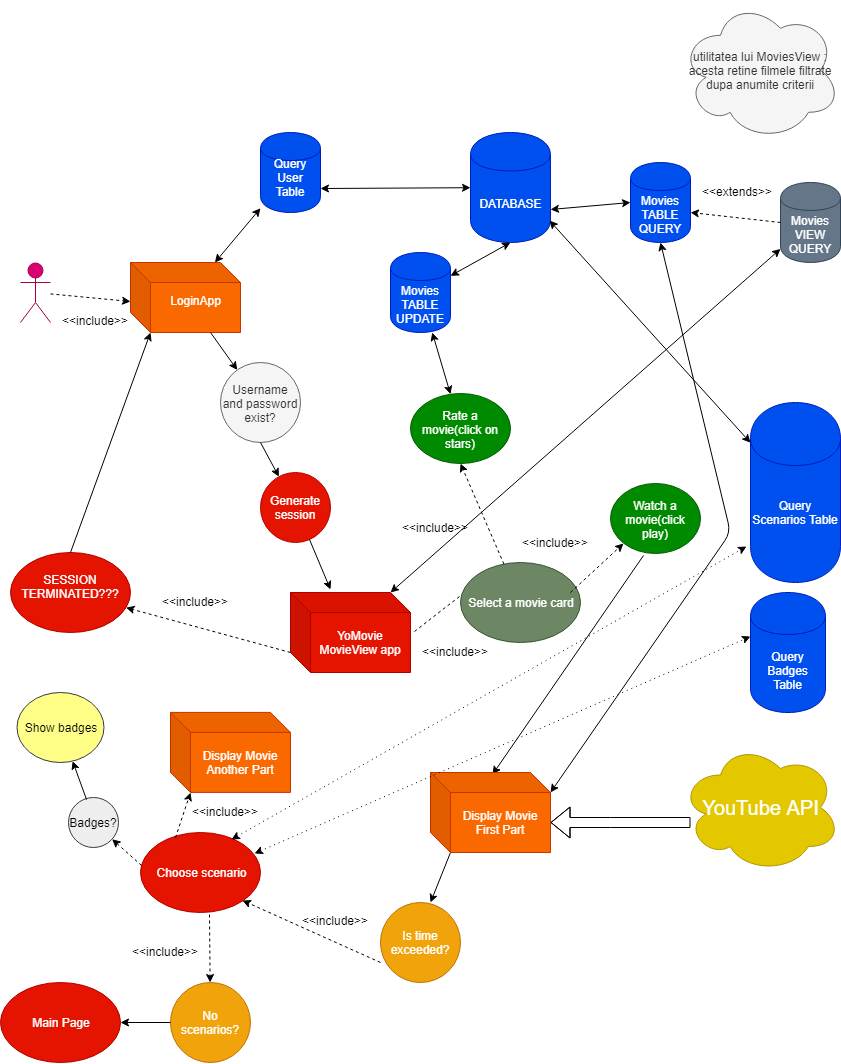

The diagram above was exported from draw.io. Its source (the exported page's mxGraphModel, read from the mxfile embedded in the PNG):
<mxGraphModel dx="870" dy="477" grid="1" gridSize="10" guides="1" tooltips="1" connect="1" arrows="1" fold="1" page="1" pageScale="1" pageWidth="850" pageHeight="1100" math="0" shadow="0">
  <root>
    <mxCell id="0" />
    <mxCell id="1" parent="0" />
    <mxCell id="bWYEMsvtg2ZpRVZ882Sl-1" value="Actor" style="shape=umlActor;verticalLabelPosition=bottom;labelBackgroundColor=#ffffff;verticalAlign=top;html=1;outlineConnect=0;fillColor=#d80073;strokeColor=#A50040;fontColor=#ffffff;" vertex="1" parent="1">
      <mxGeometry x="20" y="280" width="30" height="60" as="geometry" />
    </mxCell>
    <mxCell id="bWYEMsvtg2ZpRVZ882Sl-2" value="" style="endArrow=classic;html=1;dashed=1;entryX=0.003;entryY=0.564;entryDx=0;entryDy=0;entryPerimeter=0;" edge="1" parent="1" source="bWYEMsvtg2ZpRVZ882Sl-1" target="bWYEMsvtg2ZpRVZ882Sl-4">
      <mxGeometry width="50" height="50" relative="1" as="geometry">
        <mxPoint x="20" y="420" as="sourcePoint" />
        <mxPoint x="36.71798822648623" y="403.2820117735138" as="targetPoint" />
      </mxGeometry>
    </mxCell>
    <mxCell id="bWYEMsvtg2ZpRVZ882Sl-4" value="LoginApp&lt;br&gt;&lt;br&gt;" style="shape=cube;whiteSpace=wrap;html=1;boundedLbl=1;backgroundOutline=1;darkOpacity=0.05;darkOpacity2=0.1;fillColor=#fa6800;strokeColor=#C73500;fontColor=#ffffff;" vertex="1" parent="1">
      <mxGeometry x="130" y="280" width="110" height="70" as="geometry" />
    </mxCell>
    <mxCell id="bWYEMsvtg2ZpRVZ882Sl-5" value="" style="endArrow=classic;startArrow=classic;html=1;" edge="1" parent="1" source="bWYEMsvtg2ZpRVZ882Sl-4" target="bWYEMsvtg2ZpRVZ882Sl-6">
      <mxGeometry width="50" height="50" relative="1" as="geometry">
        <mxPoint x="20" y="430" as="sourcePoint" />
        <mxPoint x="70" y="380" as="targetPoint" />
      </mxGeometry>
    </mxCell>
    <mxCell id="bWYEMsvtg2ZpRVZ882Sl-6" value="Query User Table&lt;br&gt;&lt;br&gt;" style="shape=cylinder;whiteSpace=wrap;html=1;boundedLbl=1;backgroundOutline=1;fillColor=#0050ef;strokeColor=#001DBC;fontColor=#ffffff;" vertex="1" parent="1">
      <mxGeometry x="260" y="150" width="60" height="80" as="geometry" />
    </mxCell>
    <mxCell id="bWYEMsvtg2ZpRVZ882Sl-8" value="" style="endArrow=classic;startArrow=classic;html=1;exitX=1;exitY=0.7;exitDx=0;exitDy=0;" edge="1" parent="1" source="bWYEMsvtg2ZpRVZ882Sl-6" target="bWYEMsvtg2ZpRVZ882Sl-9">
      <mxGeometry width="50" height="50" relative="1" as="geometry">
        <mxPoint x="20" y="430" as="sourcePoint" />
        <mxPoint x="70" y="380" as="targetPoint" />
      </mxGeometry>
    </mxCell>
    <mxCell id="bWYEMsvtg2ZpRVZ882Sl-9" value="DATABASE" style="shape=cylinder;whiteSpace=wrap;html=1;boundedLbl=1;backgroundOutline=1;fillColor=#0050ef;strokeColor=#001DBC;fontColor=#ffffff;" vertex="1" parent="1">
      <mxGeometry x="470" y="150" width="80" height="110" as="geometry" />
    </mxCell>
    <mxCell id="bWYEMsvtg2ZpRVZ882Sl-10" value="&amp;lt;&amp;lt;include&amp;gt;&amp;gt;&lt;br&gt;&lt;br&gt;" style="text;html=1;resizable=0;points=[];autosize=1;align=left;verticalAlign=top;spacingTop=-4;" vertex="1" parent="1">
      <mxGeometry x="60" y="329" width="80" height="30" as="geometry" />
    </mxCell>
    <mxCell id="bWYEMsvtg2ZpRVZ882Sl-11" value="" style="endArrow=classic;html=1;" edge="1" parent="1" source="bWYEMsvtg2ZpRVZ882Sl-4" target="bWYEMsvtg2ZpRVZ882Sl-12">
      <mxGeometry width="50" height="50" relative="1" as="geometry">
        <mxPoint x="20" y="430" as="sourcePoint" />
        <mxPoint x="70" y="380" as="targetPoint" />
      </mxGeometry>
    </mxCell>
    <mxCell id="bWYEMsvtg2ZpRVZ882Sl-12" value="Username and password exist?" style="ellipse;whiteSpace=wrap;html=1;aspect=fixed;fillColor=#f5f5f5;strokeColor=#666666;fontColor=#333333;" vertex="1" parent="1">
      <mxGeometry x="220" y="380" width="80" height="80" as="geometry" />
    </mxCell>
    <mxCell id="bWYEMsvtg2ZpRVZ882Sl-14" value="YoMovie MovieView app" style="shape=cube;whiteSpace=wrap;html=1;boundedLbl=1;backgroundOutline=1;darkOpacity=0.05;darkOpacity2=0.1;fillColor=#e51400;strokeColor=#B20000;fontColor=#ffffff;" vertex="1" parent="1">
      <mxGeometry x="290" y="610" width="120" height="80" as="geometry" />
    </mxCell>
    <mxCell id="bWYEMsvtg2ZpRVZ882Sl-15" value="" style="endArrow=classic;html=1;exitX=0;exitY=0;exitDx=0;exitDy=60;exitPerimeter=0;dashed=1;" edge="1" parent="1" source="bWYEMsvtg2ZpRVZ882Sl-14" target="bWYEMsvtg2ZpRVZ882Sl-16">
      <mxGeometry width="50" height="50" relative="1" as="geometry">
        <mxPoint x="20" y="660" as="sourcePoint" />
        <mxPoint x="70" y="610" as="targetPoint" />
      </mxGeometry>
    </mxCell>
    <mxCell id="bWYEMsvtg2ZpRVZ882Sl-16" value="SESSION TERMINATED???&lt;br&gt;&lt;br&gt;" style="ellipse;whiteSpace=wrap;html=1;fillColor=#e51400;strokeColor=#B20000;fontColor=#ffffff;" vertex="1" parent="1">
      <mxGeometry x="10" y="570" width="120" height="80" as="geometry" />
    </mxCell>
    <mxCell id="bWYEMsvtg2ZpRVZ882Sl-17" value="" style="endArrow=classic;html=1;exitX=0.5;exitY=0;exitDx=0;exitDy=0;entryX=0;entryY=0;entryDx=20;entryDy=70;entryPerimeter=0;" edge="1" parent="1" source="bWYEMsvtg2ZpRVZ882Sl-16" target="bWYEMsvtg2ZpRVZ882Sl-4">
      <mxGeometry width="50" height="50" relative="1" as="geometry">
        <mxPoint x="105" y="420" as="sourcePoint" />
        <mxPoint x="155" y="359" as="targetPoint" />
      </mxGeometry>
    </mxCell>
    <mxCell id="bWYEMsvtg2ZpRVZ882Sl-18" value="&amp;lt;&amp;lt;include&amp;gt;&amp;gt;" style="text;html=1;resizable=0;points=[];autosize=1;align=left;verticalAlign=top;spacingTop=-4;" vertex="1" parent="1">
      <mxGeometry x="160" y="610" width="80" height="20" as="geometry" />
    </mxCell>
    <mxCell id="bWYEMsvtg2ZpRVZ882Sl-19" value="" style="endArrow=none;dashed=1;html=1;exitX=1.03;exitY=0.491;exitDx=0;exitDy=0;exitPerimeter=0;entryX=-0.008;entryY=0.42;entryDx=0;entryDy=0;entryPerimeter=0;" edge="1" parent="1" source="bWYEMsvtg2ZpRVZ882Sl-14" target="bWYEMsvtg2ZpRVZ882Sl-21">
      <mxGeometry width="50" height="50" relative="1" as="geometry">
        <mxPoint x="470" y="560" as="sourcePoint" />
        <mxPoint x="500" y="549" as="targetPoint" />
      </mxGeometry>
    </mxCell>
    <mxCell id="bWYEMsvtg2ZpRVZ882Sl-20" value="&amp;lt;&amp;lt;include&amp;gt;&amp;gt;" style="text;html=1;resizable=0;points=[];autosize=1;align=left;verticalAlign=top;spacingTop=-4;" vertex="1" parent="1">
      <mxGeometry x="400" y="536" width="80" height="20" as="geometry" />
    </mxCell>
    <mxCell id="bWYEMsvtg2ZpRVZ882Sl-21" value="Select a movie card" style="ellipse;whiteSpace=wrap;html=1;fillColor=#6d8764;strokeColor=#3A5431;fontColor=#ffffff;" vertex="1" parent="1">
      <mxGeometry x="460" y="580" width="120" height="80" as="geometry" />
    </mxCell>
    <mxCell id="bWYEMsvtg2ZpRVZ882Sl-22" value="" style="endArrow=classic;startArrow=classic;html=1;exitX=0;exitY=0;exitDx=100;exitDy=0;exitPerimeter=0;" edge="1" parent="1" source="bWYEMsvtg2ZpRVZ882Sl-14" target="bWYEMsvtg2ZpRVZ882Sl-23">
      <mxGeometry width="50" height="50" relative="1" as="geometry">
        <mxPoint x="10" y="720" as="sourcePoint" />
        <mxPoint x="60" y="670" as="targetPoint" />
      </mxGeometry>
    </mxCell>
    <mxCell id="bWYEMsvtg2ZpRVZ882Sl-23" value="Movies VIEW&lt;br&gt;QUERY&lt;br&gt;" style="shape=cylinder;whiteSpace=wrap;html=1;boundedLbl=1;backgroundOutline=1;fillColor=#647687;strokeColor=#314354;fontColor=#ffffff;" vertex="1" parent="1">
      <mxGeometry x="780" y="199.95458984375" width="60" height="80" as="geometry" />
    </mxCell>
    <mxCell id="bWYEMsvtg2ZpRVZ882Sl-24" value="Movies TABLE&lt;br&gt;QUERY&lt;br&gt;" style="shape=cylinder;whiteSpace=wrap;html=1;boundedLbl=1;backgroundOutline=1;fillColor=#0050ef;strokeColor=#001DBC;fontColor=#ffffff;" vertex="1" parent="1">
      <mxGeometry x="630" y="180" width="60" height="80" as="geometry" />
    </mxCell>
    <mxCell id="bWYEMsvtg2ZpRVZ882Sl-27" value="" style="endArrow=classic;startArrow=classic;html=1;exitX=1;exitY=0.7;exitDx=0;exitDy=0;entryX=0;entryY=0.5;entryDx=0;entryDy=0;" edge="1" parent="1" source="bWYEMsvtg2ZpRVZ882Sl-9" target="bWYEMsvtg2ZpRVZ882Sl-24">
      <mxGeometry width="50" height="50" relative="1" as="geometry">
        <mxPoint x="570" y="255" as="sourcePoint" />
        <mxPoint x="620" y="205" as="targetPoint" />
      </mxGeometry>
    </mxCell>
    <mxCell id="bWYEMsvtg2ZpRVZ882Sl-28" value="utilitatea lui MoviesView : acesta retine filmele filtrate dupa anumite criterii" style="ellipse;shape=cloud;whiteSpace=wrap;html=1;fillColor=#f5f5f5;strokeColor=#666666;fontColor=#333333;" vertex="1" parent="1">
      <mxGeometry x="680" y="17.81817626953125" width="160" height="140" as="geometry" />
    </mxCell>
    <mxCell id="bWYEMsvtg2ZpRVZ882Sl-31" value="" style="endArrow=classic;html=1;dashed=1;entryX=0.5;entryY=1;entryDx=0;entryDy=0;" edge="1" parent="1" source="bWYEMsvtg2ZpRVZ882Sl-21" target="bWYEMsvtg2ZpRVZ882Sl-33">
      <mxGeometry width="50" height="50" relative="1" as="geometry">
        <mxPoint x="570" y="566" as="sourcePoint" />
        <mxPoint x="540" y="470" as="targetPoint" />
      </mxGeometry>
    </mxCell>
    <mxCell id="bWYEMsvtg2ZpRVZ882Sl-33" value="Rate a movie(click on stars)" style="ellipse;whiteSpace=wrap;html=1;fillColor=#008a00;strokeColor=#005700;fontColor=#ffffff;" vertex="1" parent="1">
      <mxGeometry x="410" y="411" width="100" height="70" as="geometry" />
    </mxCell>
    <mxCell id="bWYEMsvtg2ZpRVZ882Sl-34" value="Watch a movie(click play)" style="ellipse;whiteSpace=wrap;html=1;fillColor=#008a00;strokeColor=#005700;fontColor=#ffffff;" vertex="1" parent="1">
      <mxGeometry x="610" y="501" width="90" height="70" as="geometry" />
    </mxCell>
    <mxCell id="bWYEMsvtg2ZpRVZ882Sl-35" value="" style="endArrow=classic;html=1;dashed=1;exitX=0.917;exitY=0.375;exitDx=0;exitDy=0;exitPerimeter=0;entryX=0;entryY=1;entryDx=0;entryDy=0;" edge="1" parent="1" source="bWYEMsvtg2ZpRVZ882Sl-21" target="bWYEMsvtg2ZpRVZ882Sl-34">
      <mxGeometry width="50" height="50" relative="1" as="geometry">
        <mxPoint x="100" y="750" as="sourcePoint" />
        <mxPoint x="150" y="700" as="targetPoint" />
      </mxGeometry>
    </mxCell>
    <mxCell id="bWYEMsvtg2ZpRVZ882Sl-36" value="" style="endArrow=classic;startArrow=classic;html=1;" edge="1" parent="1" source="bWYEMsvtg2ZpRVZ882Sl-33" target="bWYEMsvtg2ZpRVZ882Sl-37">
      <mxGeometry width="50" height="50" relative="1" as="geometry">
        <mxPoint x="100" y="720" as="sourcePoint" />
        <mxPoint x="150" y="670" as="targetPoint" />
      </mxGeometry>
    </mxCell>
    <mxCell id="bWYEMsvtg2ZpRVZ882Sl-37" value="Movies TABLE UPDATE" style="shape=cylinder;whiteSpace=wrap;html=1;boundedLbl=1;backgroundOutline=1;fillColor=#0050ef;strokeColor=#001DBC;fontColor=#ffffff;" vertex="1" parent="1">
      <mxGeometry x="390" y="270" width="60" height="80" as="geometry" />
    </mxCell>
    <mxCell id="bWYEMsvtg2ZpRVZ882Sl-38" value="" style="endArrow=classic;startArrow=classic;html=1;entryX=0.5;entryY=1;entryDx=0;entryDy=0;" edge="1" parent="1" source="bWYEMsvtg2ZpRVZ882Sl-37" target="bWYEMsvtg2ZpRVZ882Sl-9">
      <mxGeometry width="50" height="50" relative="1" as="geometry">
        <mxPoint x="490" y="320" as="sourcePoint" />
        <mxPoint x="540" y="270" as="targetPoint" />
      </mxGeometry>
    </mxCell>
    <mxCell id="bWYEMsvtg2ZpRVZ882Sl-40" value="" style="endArrow=classic;html=1;dashed=1;exitX=0;exitY=0.5;exitDx=0;exitDy=0;entryX=1;entryY=0.625;entryDx=0;entryDy=0;entryPerimeter=0;" edge="1" parent="1" source="bWYEMsvtg2ZpRVZ882Sl-23" target="bWYEMsvtg2ZpRVZ882Sl-24">
      <mxGeometry width="50" height="50" relative="1" as="geometry">
        <mxPoint x="100" y="720" as="sourcePoint" />
        <mxPoint x="150" y="670" as="targetPoint" />
      </mxGeometry>
    </mxCell>
    <mxCell id="bWYEMsvtg2ZpRVZ882Sl-41" value="&amp;lt;&amp;lt;extends&amp;gt;&amp;gt;" style="text;html=1;resizable=0;points=[];autosize=1;align=left;verticalAlign=top;spacingTop=-4;" vertex="1" parent="1">
      <mxGeometry x="700" y="200" width="90" height="20" as="geometry" />
    </mxCell>
    <mxCell id="bWYEMsvtg2ZpRVZ882Sl-42" value="" style="endArrow=classic;html=1;exitX=0.5;exitY=1;exitDx=0;exitDy=0;" edge="1" parent="1" source="bWYEMsvtg2ZpRVZ882Sl-12" target="bWYEMsvtg2ZpRVZ882Sl-43">
      <mxGeometry width="50" height="50" relative="1" as="geometry">
        <mxPoint x="100" y="760" as="sourcePoint" />
        <mxPoint x="280" y="510" as="targetPoint" />
      </mxGeometry>
    </mxCell>
    <mxCell id="bWYEMsvtg2ZpRVZ882Sl-43" value="Generate session" style="ellipse;whiteSpace=wrap;html=1;aspect=fixed;fillColor=#e51400;strokeColor=#B20000;fontColor=#ffffff;" vertex="1" parent="1">
      <mxGeometry x="260" y="490" width="70" height="70" as="geometry" />
    </mxCell>
    <mxCell id="bWYEMsvtg2ZpRVZ882Sl-45" value="" style="endArrow=classic;html=1;exitX=0.704;exitY=0.961;exitDx=0;exitDy=0;exitPerimeter=0;entryX=0.33;entryY=-0.032;entryDx=0;entryDy=0;entryPerimeter=0;" edge="1" parent="1" source="bWYEMsvtg2ZpRVZ882Sl-43" target="bWYEMsvtg2ZpRVZ882Sl-14">
      <mxGeometry width="50" height="50" relative="1" as="geometry">
        <mxPoint x="230" y="600" as="sourcePoint" />
        <mxPoint x="70" y="710" as="targetPoint" />
      </mxGeometry>
    </mxCell>
    <mxCell id="bWYEMsvtg2ZpRVZ882Sl-47" value="&amp;lt;&amp;lt;include&amp;gt;&amp;gt;" style="text;html=1;resizable=0;points=[];autosize=1;align=left;verticalAlign=top;spacingTop=-4;" vertex="1" parent="1">
      <mxGeometry x="520" y="551" width="80" height="20" as="geometry" />
    </mxCell>
    <mxCell id="bWYEMsvtg2ZpRVZ882Sl-48" value="&amp;lt;&amp;lt;include&amp;gt;&amp;gt;" style="text;html=1;resizable=0;points=[];autosize=1;align=left;verticalAlign=top;spacingTop=-4;" vertex="1" parent="1">
      <mxGeometry x="420" y="660" width="80" height="20" as="geometry" />
    </mxCell>
    <mxCell id="bWYEMsvtg2ZpRVZ882Sl-50" value="" style="endArrow=classic;html=1;exitX=0.368;exitY=1.027;exitDx=0;exitDy=0;exitPerimeter=0;entryX=0.515;entryY=0.023;entryDx=0;entryDy=0;entryPerimeter=0;" edge="1" parent="1" source="bWYEMsvtg2ZpRVZ882Sl-34" target="bWYEMsvtg2ZpRVZ882Sl-69">
      <mxGeometry width="50" height="50" relative="1" as="geometry">
        <mxPoint x="650" y="580" as="sourcePoint" />
        <mxPoint x="520.8673749132829" y="792.4970954355686" as="targetPoint" />
      </mxGeometry>
    </mxCell>
    <mxCell id="bWYEMsvtg2ZpRVZ882Sl-52" value="" style="shape=flexArrow;endArrow=classic;html=1;entryX=0;entryY=0;entryDx=120;entryDy=50;entryPerimeter=0;" edge="1" parent="1" target="bWYEMsvtg2ZpRVZ882Sl-69">
      <mxGeometry width="50" height="50" relative="1" as="geometry">
        <mxPoint x="690" y="840" as="sourcePoint" />
        <mxPoint x="560" y="840" as="targetPoint" />
        <Array as="points">
          <mxPoint x="610" y="840" />
        </Array>
      </mxGeometry>
    </mxCell>
    <mxCell id="bWYEMsvtg2ZpRVZ882Sl-53" value="&lt;font style=&quot;font-size: 20px&quot;&gt;YouTube API&lt;/font&gt;" style="ellipse;shape=cloud;whiteSpace=wrap;html=1;fillColor=#e3c800;strokeColor=#B09500;fontColor=#ffffff;" vertex="1" parent="1">
      <mxGeometry x="680" y="760" width="160" height="130" as="geometry" />
    </mxCell>
    <mxCell id="bWYEMsvtg2ZpRVZ882Sl-54" value="" style="endArrow=classic;startArrow=classic;html=1;exitX=0;exitY=0;exitDx=120;exitDy=20;exitPerimeter=0;entryX=0.5;entryY=1;entryDx=0;entryDy=0;" edge="1" parent="1" source="bWYEMsvtg2ZpRVZ882Sl-69" target="bWYEMsvtg2ZpRVZ882Sl-24">
      <mxGeometry width="50" height="50" relative="1" as="geometry">
        <mxPoint x="549" y="803" as="sourcePoint" />
        <mxPoint x="800" y="550" as="targetPoint" />
        <Array as="points">
          <mxPoint x="730" y="550" />
        </Array>
      </mxGeometry>
    </mxCell>
    <mxCell id="bWYEMsvtg2ZpRVZ882Sl-55" value="" style="endArrow=classic;html=1;exitX=0;exitY=0;exitDx=20;exitDy=80;exitPerimeter=0;" edge="1" parent="1" source="bWYEMsvtg2ZpRVZ882Sl-69">
      <mxGeometry width="50" height="50" relative="1" as="geometry">
        <mxPoint x="458" y="858" as="sourcePoint" />
        <mxPoint x="430" y="920" as="targetPoint" />
      </mxGeometry>
    </mxCell>
    <mxCell id="bWYEMsvtg2ZpRVZ882Sl-56" value="Is time exceeded?" style="ellipse;whiteSpace=wrap;html=1;aspect=fixed;fillColor=#f0a30a;strokeColor=#BD7000;fontColor=#ffffff;" vertex="1" parent="1">
      <mxGeometry x="380" y="920" width="80" height="80" as="geometry" />
    </mxCell>
    <mxCell id="bWYEMsvtg2ZpRVZ882Sl-59" value="" style="endArrow=classic;html=1;exitX=0;exitY=0.75;exitDx=0;exitDy=0;exitPerimeter=0;entryX=1;entryY=1;entryDx=0;entryDy=0;dashed=1;" edge="1" parent="1" source="bWYEMsvtg2ZpRVZ882Sl-56" target="bWYEMsvtg2ZpRVZ882Sl-60">
      <mxGeometry width="50" height="50" relative="1" as="geometry">
        <mxPoint x="20" y="1120" as="sourcePoint" />
        <mxPoint x="249" y="932" as="targetPoint" />
      </mxGeometry>
    </mxCell>
    <mxCell id="bWYEMsvtg2ZpRVZ882Sl-60" value="Choose scenario" style="ellipse;whiteSpace=wrap;html=1;fillColor=#e51400;strokeColor=#B20000;fontColor=#ffffff;" vertex="1" parent="1">
      <mxGeometry x="140" y="850" width="120" height="80" as="geometry" />
    </mxCell>
    <mxCell id="bWYEMsvtg2ZpRVZ882Sl-68" value="Display Movie Another Part" style="shape=cube;whiteSpace=wrap;html=1;boundedLbl=1;backgroundOutline=1;darkOpacity=0.05;darkOpacity2=0.1;fillColor=#fa6800;strokeColor=#C73500;fontColor=#ffffff;" vertex="1" parent="1">
      <mxGeometry x="170" y="729.9090576171875" width="120" height="80" as="geometry" />
    </mxCell>
    <mxCell id="bWYEMsvtg2ZpRVZ882Sl-69" value="Display Movie First Part" style="shape=cube;whiteSpace=wrap;html=1;boundedLbl=1;backgroundOutline=1;darkOpacity=0.05;darkOpacity2=0.1;fillColor=#fa6800;strokeColor=#C73500;fontColor=#ffffff;" vertex="1" parent="1">
      <mxGeometry x="430" y="790" width="120" height="80" as="geometry" />
    </mxCell>
    <mxCell id="bWYEMsvtg2ZpRVZ882Sl-74" value="" style="endArrow=classic;startArrow=classic;html=1;exitX=0.756;exitY=0.082;exitDx=0;exitDy=0;exitPerimeter=0;entryX=-0.04;entryY=0.801;entryDx=0;entryDy=0;entryPerimeter=0;dashed=1;dashPattern=1 4;" edge="1" parent="1" source="bWYEMsvtg2ZpRVZ882Sl-60" target="bWYEMsvtg2ZpRVZ882Sl-75">
      <mxGeometry width="50" height="50" relative="1" as="geometry">
        <mxPoint x="355" y="760" as="sourcePoint" />
        <mxPoint x="780" y="585.6363525390625" as="targetPoint" />
      </mxGeometry>
    </mxCell>
    <mxCell id="bWYEMsvtg2ZpRVZ882Sl-75" value="Query Scenarios Table" style="shape=cylinder;whiteSpace=wrap;html=1;boundedLbl=1;backgroundOutline=1;fillColor=#0050ef;strokeColor=#001DBC;fontColor=#ffffff;" vertex="1" parent="1">
      <mxGeometry x="750" y="420" width="90" height="180" as="geometry" />
    </mxCell>
    <mxCell id="bWYEMsvtg2ZpRVZ882Sl-80" value="" style="endArrow=classic;startArrow=classic;html=1;entryX=0.991;entryY=0.803;entryDx=0;entryDy=0;entryPerimeter=0;" edge="1" parent="1" source="bWYEMsvtg2ZpRVZ882Sl-75" target="bWYEMsvtg2ZpRVZ882Sl-9">
      <mxGeometry width="50" height="50" relative="1" as="geometry">
        <mxPoint x="745" y="435.81817626953125" as="sourcePoint" />
        <mxPoint x="795" y="385.81817626953125" as="targetPoint" />
      </mxGeometry>
    </mxCell>
    <mxCell id="QQX2HEwkiu9QitwTqfBl-2" value="" style="endArrow=classic;html=1;exitX=0.574;exitY=1.027;exitDx=0;exitDy=0;exitPerimeter=0;dashed=1;" edge="1" parent="1" source="bWYEMsvtg2ZpRVZ882Sl-60" target="QQX2HEwkiu9QitwTqfBl-5">
      <mxGeometry width="50" height="50" relative="1" as="geometry">
        <mxPoint x="260" y="1090" as="sourcePoint" />
        <mxPoint x="270" y="1060" as="targetPoint" />
      </mxGeometry>
    </mxCell>
    <mxCell id="QQX2HEwkiu9QitwTqfBl-3" value="&amp;lt;&amp;lt;include&amp;gt;&amp;gt;" style="text;html=1;resizable=0;points=[];autosize=1;align=left;verticalAlign=top;spacingTop=-4;" vertex="1" parent="1">
      <mxGeometry x="300" y="929" width="80" height="20" as="geometry" />
    </mxCell>
    <mxCell id="QQX2HEwkiu9QitwTqfBl-5" value="No scenarios?" style="ellipse;whiteSpace=wrap;html=1;aspect=fixed;fillColor=#f0a30a;strokeColor=#BD7000;fontColor=#ffffff;" vertex="1" parent="1">
      <mxGeometry x="170" y="1000" width="80" height="80" as="geometry" />
    </mxCell>
    <mxCell id="QQX2HEwkiu9QitwTqfBl-6" value="&amp;lt;&amp;lt;include&amp;gt;&amp;gt;" style="text;html=1;resizable=0;points=[];autosize=1;align=left;verticalAlign=top;spacingTop=-4;" vertex="1" parent="1">
      <mxGeometry x="130" y="960" width="80" height="20" as="geometry" />
    </mxCell>
    <mxCell id="QQX2HEwkiu9QitwTqfBl-7" value="" style="endArrow=classic;html=1;entryX=0;entryY=0;entryDx=20;entryDy=80;entryPerimeter=0;dashed=1;" edge="1" parent="1" target="bWYEMsvtg2ZpRVZ882Sl-68">
      <mxGeometry width="50" height="50" relative="1" as="geometry">
        <mxPoint x="175" y="855.1363525390625" as="sourcePoint" />
        <mxPoint x="130" y="810" as="targetPoint" />
      </mxGeometry>
    </mxCell>
    <mxCell id="QQX2HEwkiu9QitwTqfBl-11" value="" style="endArrow=classic;html=1;exitX=0;exitY=0.5;exitDx=0;exitDy=0;" edge="1" parent="1" source="QQX2HEwkiu9QitwTqfBl-5" target="QQX2HEwkiu9QitwTqfBl-15">
      <mxGeometry width="50" height="50" relative="1" as="geometry">
        <mxPoint x="60" y="1080" as="sourcePoint" />
        <mxPoint x="110" y="1040" as="targetPoint" />
      </mxGeometry>
    </mxCell>
    <mxCell id="QQX2HEwkiu9QitwTqfBl-15" value="Main Page" style="ellipse;whiteSpace=wrap;html=1;fillColor=#e51400;strokeColor=#B20000;fontColor=#ffffff;" vertex="1" parent="1">
      <mxGeometry y="1000" width="120" height="80" as="geometry" />
    </mxCell>
    <mxCell id="QQX2HEwkiu9QitwTqfBl-16" value="Query Badges Table" style="shape=cylinder;whiteSpace=wrap;html=1;boundedLbl=1;backgroundOutline=1;fillColor=#0050ef;strokeColor=#001DBC;fontColor=#ffffff;" vertex="1" parent="1">
      <mxGeometry x="750" y="610" width="75" height="120" as="geometry" />
    </mxCell>
    <mxCell id="QQX2HEwkiu9QitwTqfBl-17" value="" style="endArrow=classic;startArrow=classic;html=1;exitX=0.95;exitY=0.264;exitDx=0;exitDy=0;exitPerimeter=0;entryX=0;entryY=0.37;entryDx=0;entryDy=0;entryPerimeter=0;dashed=1;dashPattern=1 4;" edge="1" parent="1" source="bWYEMsvtg2ZpRVZ882Sl-60" target="QQX2HEwkiu9QitwTqfBl-16">
      <mxGeometry width="50" height="50" relative="1" as="geometry">
        <mxPoint x="275" y="880" as="sourcePoint" />
        <mxPoint x="325" y="830" as="targetPoint" />
      </mxGeometry>
    </mxCell>
    <mxCell id="QQX2HEwkiu9QitwTqfBl-20" value="&amp;lt;&amp;lt;include&amp;gt;&amp;gt;" style="text;html=1;resizable=0;points=[];autosize=1;align=left;verticalAlign=top;spacingTop=-4;" vertex="1" parent="1">
      <mxGeometry x="190" y="820" width="80" height="20" as="geometry" />
    </mxCell>
    <mxCell id="QQX2HEwkiu9QitwTqfBl-23" value="" style="endArrow=classic;html=1;dashed=1;exitX=0.005;exitY=0.409;exitDx=0;exitDy=0;exitPerimeter=0;" edge="1" parent="1" source="bWYEMsvtg2ZpRVZ882Sl-60" target="QQX2HEwkiu9QitwTqfBl-24">
      <mxGeometry width="50" height="50" relative="1" as="geometry">
        <mxPoint x="90" y="875" as="sourcePoint" />
        <mxPoint x="110" y="860" as="targetPoint" />
      </mxGeometry>
    </mxCell>
    <mxCell id="QQX2HEwkiu9QitwTqfBl-24" value="Badges?" style="ellipse;whiteSpace=wrap;html=1;aspect=fixed;fillColor=#eeeeee;strokeColor=#36393d;" vertex="1" parent="1">
      <mxGeometry x="68" y="815" width="50" height="50" as="geometry" />
    </mxCell>
    <mxCell id="QQX2HEwkiu9QitwTqfBl-26" value="" style="endArrow=classic;html=1;exitX=0.36;exitY=0.045;exitDx=0;exitDy=0;exitPerimeter=0;" edge="1" parent="1" source="QQX2HEwkiu9QitwTqfBl-24" target="QQX2HEwkiu9QitwTqfBl-27">
      <mxGeometry width="50" height="50" relative="1" as="geometry">
        <mxPoint x="68" y="780" as="sourcePoint" />
        <mxPoint x="60" y="780" as="targetPoint" />
      </mxGeometry>
    </mxCell>
    <mxCell id="QQX2HEwkiu9QitwTqfBl-27" value="Show badges" style="ellipse;whiteSpace=wrap;html=1;fillColor=#ffff88;strokeColor=#36393d;" vertex="1" parent="1">
      <mxGeometry x="16.5" y="710" width="87" height="70" as="geometry" />
    </mxCell>
  </root>
</mxGraphModel>